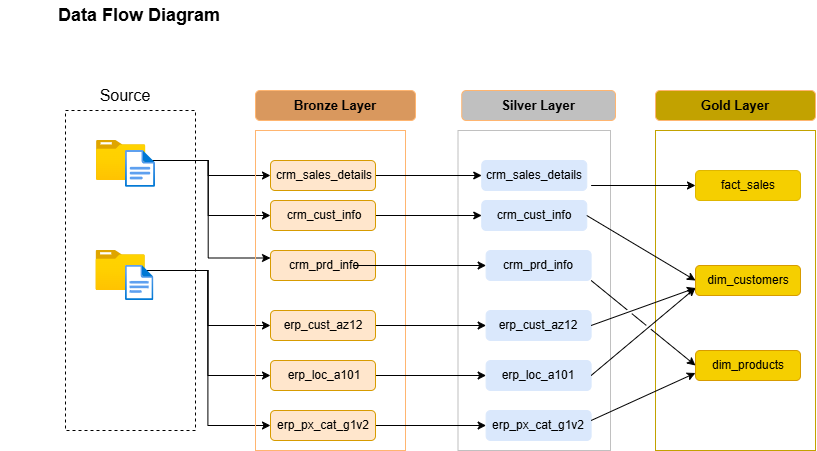

The diagram above was exported from draw.io. Its source (the exported page's mxGraphModel, read from the mxfile embedded in the PNG):
<mxGraphModel dx="1869" dy="626" grid="1" gridSize="10" guides="1" tooltips="1" connect="1" arrows="1" fold="1" page="1" pageScale="1" pageWidth="827" pageHeight="1169" math="0" shadow="0">
  <root>
    <mxCell id="0" />
    <mxCell id="1" parent="0" />
    <mxCell id="xalsXQz9BVXWHTUASQ02-1" parent="1" style="rounded=0;whiteSpace=wrap;html=1;fillColor=none;dashed=1;strokeColor=default;" value="" vertex="1">
      <mxGeometry height="320" width="130" x="10" y="140" as="geometry" />
    </mxCell>
    <mxCell id="xalsXQz9BVXWHTUASQ02-2" parent="1" style="text;html=1;whiteSpace=wrap;strokeColor=none;fillColor=none;align=center;verticalAlign=middle;rounded=0;" value="&lt;font style=&quot;font-size: 16px;&quot;&gt;Source&lt;/font&gt;" vertex="1">
      <mxGeometry height="30" width="70" x="35" y="110" as="geometry" />
    </mxCell>
    <mxCell id="xalsXQz9BVXWHTUASQ02-48" edge="1" parent="1" source="xalsXQz9BVXWHTUASQ02-3" style="edgeStyle=orthogonalEdgeStyle;rounded=0;orthogonalLoop=1;jettySize=auto;html=1;entryX=0;entryY=0.5;entryDx=0;entryDy=0;" target="xalsXQz9BVXWHTUASQ02-15">
      <mxGeometry relative="1" as="geometry" />
    </mxCell>
    <mxCell id="xalsXQz9BVXWHTUASQ02-49" edge="1" parent="1" source="xalsXQz9BVXWHTUASQ02-3" style="edgeStyle=orthogonalEdgeStyle;rounded=0;orthogonalLoop=1;jettySize=auto;html=1;entryX=0;entryY=0.5;entryDx=0;entryDy=0;" target="xalsXQz9BVXWHTUASQ02-14">
      <mxGeometry relative="1" as="geometry" />
    </mxCell>
    <mxCell id="xalsXQz9BVXWHTUASQ02-51" edge="1" parent="1" source="xalsXQz9BVXWHTUASQ02-3" style="edgeStyle=orthogonalEdgeStyle;rounded=0;orthogonalLoop=1;jettySize=auto;html=1;entryX=0;entryY=0.25;entryDx=0;entryDy=0;" target="xalsXQz9BVXWHTUASQ02-16">
      <mxGeometry relative="1" as="geometry" />
    </mxCell>
    <mxCell id="xalsXQz9BVXWHTUASQ02-3" parent="1" style="image;aspect=fixed;html=1;points=[];align=center;fontSize=12;image=img/lib/azure2/general/Folder_Blank.svg;" value="" vertex="1">
      <mxGeometry height="40" width="49.29" x="41" y="170" as="geometry" />
    </mxCell>
    <mxCell id="xalsXQz9BVXWHTUASQ02-52" edge="1" parent="1" source="xalsXQz9BVXWHTUASQ02-4" style="edgeStyle=orthogonalEdgeStyle;rounded=0;orthogonalLoop=1;jettySize=auto;html=1;entryX=0;entryY=0.5;entryDx=0;entryDy=0;" target="xalsXQz9BVXWHTUASQ02-17">
      <mxGeometry relative="1" as="geometry" />
    </mxCell>
    <mxCell id="xalsXQz9BVXWHTUASQ02-53" edge="1" parent="1" source="xalsXQz9BVXWHTUASQ02-4" style="edgeStyle=orthogonalEdgeStyle;rounded=0;orthogonalLoop=1;jettySize=auto;html=1;entryX=0;entryY=0.5;entryDx=0;entryDy=0;" target="xalsXQz9BVXWHTUASQ02-18">
      <mxGeometry relative="1" as="geometry" />
    </mxCell>
    <mxCell id="xalsXQz9BVXWHTUASQ02-54" edge="1" parent="1" source="xalsXQz9BVXWHTUASQ02-4" style="edgeStyle=orthogonalEdgeStyle;rounded=0;orthogonalLoop=1;jettySize=auto;html=1;entryX=0;entryY=0.5;entryDx=0;entryDy=0;" target="xalsXQz9BVXWHTUASQ02-19">
      <mxGeometry relative="1" as="geometry" />
    </mxCell>
    <mxCell id="xalsXQz9BVXWHTUASQ02-4" parent="1" style="image;aspect=fixed;html=1;points=[];align=center;fontSize=12;image=img/lib/azure2/general/Folder_Blank.svg;" value="" vertex="1">
      <mxGeometry height="40" width="49.29" x="40.5" y="280" as="geometry" />
    </mxCell>
    <mxCell id="xalsXQz9BVXWHTUASQ02-6" parent="1" style="image;aspect=fixed;html=1;points=[];align=center;fontSize=12;image=img/lib/azure2/general/File.svg;" value="" vertex="1">
      <mxGeometry height="35" width="28.41" x="70" y="295" as="geometry" />
    </mxCell>
    <mxCell id="xalsXQz9BVXWHTUASQ02-7" parent="1" style="image;aspect=fixed;html=1;points=[];align=center;fontSize=12;image=img/lib/azure2/general/File.svg;" value="" vertex="1">
      <mxGeometry height="36.97" width="30" x="70" y="180" as="geometry" />
    </mxCell>
    <mxCell id="xalsXQz9BVXWHTUASQ02-8" parent="1" style="rounded=1;whiteSpace=wrap;html=1;fontSize=12;fontColor=#000000;strokeColor=#FFB570;fillColor=#D9985E;" value="&lt;font style=&quot;font-size: 13px;&quot;&gt;&lt;b&gt;Bronze Layer&lt;/b&gt;&lt;/font&gt;" vertex="1">
      <mxGeometry height="30" width="160" x="200" y="120" as="geometry" />
    </mxCell>
    <mxCell id="xalsXQz9BVXWHTUASQ02-9" parent="1" style="rounded=1;whiteSpace=wrap;html=1;fontSize=12;fontColor=#000000;strokeColor=#FFB570;fillColor=#C0C0C0;" value="&lt;b&gt;&lt;font style=&quot;font-size: 13px;&quot;&gt;Silver Layer&lt;/font&gt;&lt;/b&gt;" vertex="1">
      <mxGeometry height="30" width="153.75" x="406.25" y="120" as="geometry" />
    </mxCell>
    <mxCell id="xalsXQz9BVXWHTUASQ02-10" parent="1" style="rounded=1;whiteSpace=wrap;html=1;fontSize=12;fontColor=#000000;strokeColor=#FFB570;fillColor=#C2A200;" value="&lt;font style=&quot;font-size: 13px;&quot;&gt;&lt;b&gt;Gold Layer&lt;/b&gt;&lt;/font&gt;" vertex="1">
      <mxGeometry height="30" width="160" x="600" y="120" as="geometry" />
    </mxCell>
    <mxCell id="xalsXQz9BVXWHTUASQ02-11" parent="1" style="rounded=0;whiteSpace=wrap;html=1;fillColor=none;strokeColor=#FFB570;" value="" vertex="1">
      <mxGeometry height="320" width="150" x="200" y="160" as="geometry" />
    </mxCell>
    <mxCell id="xalsXQz9BVXWHTUASQ02-12" parent="1" style="rounded=0;whiteSpace=wrap;html=1;fillColor=none;strokeColor=#C0C0C0;" value="" vertex="1">
      <mxGeometry height="320" width="152.5" x="402.5" y="160" as="geometry" />
    </mxCell>
    <mxCell id="xalsXQz9BVXWHTUASQ02-13" parent="1" style="rounded=0;whiteSpace=wrap;html=1;fillColor=none;strokeColor=#C2A200;" value="" vertex="1">
      <mxGeometry height="320" width="160" x="600" y="160" as="geometry" />
    </mxCell>
    <mxCell id="xalsXQz9BVXWHTUASQ02-55" edge="1" parent="1" source="xalsXQz9BVXWHTUASQ02-14" style="edgeStyle=orthogonalEdgeStyle;rounded=0;orthogonalLoop=1;jettySize=auto;html=1;entryX=0;entryY=0.5;entryDx=0;entryDy=0;" target="xalsXQz9BVXWHTUASQ02-20">
      <mxGeometry relative="1" as="geometry" />
    </mxCell>
    <mxCell id="xalsXQz9BVXWHTUASQ02-14" parent="1" style="rounded=1;whiteSpace=wrap;html=1;fillColor=#ffe6cc;strokeColor=#d79b00;" value="" vertex="1">
      <mxGeometry height="30" width="105" x="215" y="190" as="geometry" />
    </mxCell>
    <mxCell id="xalsXQz9BVXWHTUASQ02-56" edge="1" parent="1" source="xalsXQz9BVXWHTUASQ02-15" style="edgeStyle=orthogonalEdgeStyle;rounded=0;orthogonalLoop=1;jettySize=auto;html=1;" target="xalsXQz9BVXWHTUASQ02-21">
      <mxGeometry relative="1" as="geometry" />
    </mxCell>
    <mxCell id="xalsXQz9BVXWHTUASQ02-15" parent="1" style="rounded=1;whiteSpace=wrap;html=1;fillColor=#ffe6cc;strokeColor=#d79b00;" value="" vertex="1">
      <mxGeometry height="30" width="105" x="215" y="230" as="geometry" />
    </mxCell>
    <mxCell id="xalsXQz9BVXWHTUASQ02-16" parent="1" style="rounded=1;whiteSpace=wrap;html=1;fillColor=#ffe6cc;strokeColor=#d79b00;" value="" vertex="1">
      <mxGeometry height="30" width="105" x="215" y="280" as="geometry" />
    </mxCell>
    <mxCell id="xalsXQz9BVXWHTUASQ02-58" edge="1" parent="1" source="xalsXQz9BVXWHTUASQ02-17" style="edgeStyle=orthogonalEdgeStyle;rounded=0;orthogonalLoop=1;jettySize=auto;html=1;entryX=0;entryY=0.5;entryDx=0;entryDy=0;" target="xalsXQz9BVXWHTUASQ02-23">
      <mxGeometry relative="1" as="geometry" />
    </mxCell>
    <mxCell id="xalsXQz9BVXWHTUASQ02-17" parent="1" style="rounded=1;whiteSpace=wrap;html=1;fillColor=#ffe6cc;strokeColor=#d79b00;" value="" vertex="1">
      <mxGeometry height="30" width="105" x="215" y="340" as="geometry" />
    </mxCell>
    <mxCell id="xalsXQz9BVXWHTUASQ02-59" edge="1" parent="1" source="xalsXQz9BVXWHTUASQ02-18" style="edgeStyle=orthogonalEdgeStyle;rounded=0;orthogonalLoop=1;jettySize=auto;html=1;entryX=0;entryY=0.5;entryDx=0;entryDy=0;" target="xalsXQz9BVXWHTUASQ02-24">
      <mxGeometry relative="1" as="geometry" />
    </mxCell>
    <mxCell id="xalsXQz9BVXWHTUASQ02-18" parent="1" style="rounded=1;whiteSpace=wrap;html=1;fillColor=#ffe6cc;strokeColor=#d79b00;" value="" vertex="1">
      <mxGeometry height="30" width="105" x="215" y="390" as="geometry" />
    </mxCell>
    <mxCell id="xalsXQz9BVXWHTUASQ02-61" edge="1" parent="1" source="xalsXQz9BVXWHTUASQ02-19" style="edgeStyle=orthogonalEdgeStyle;rounded=0;orthogonalLoop=1;jettySize=auto;html=1;entryX=0;entryY=0.5;entryDx=0;entryDy=0;" target="xalsXQz9BVXWHTUASQ02-25">
      <mxGeometry relative="1" as="geometry" />
    </mxCell>
    <mxCell id="xalsXQz9BVXWHTUASQ02-19" parent="1" style="rounded=1;whiteSpace=wrap;html=1;fillColor=#ffe6cc;strokeColor=#d79b00;" value="" vertex="1">
      <mxGeometry height="30" width="105" x="215" y="440" as="geometry" />
    </mxCell>
    <mxCell id="xalsXQz9BVXWHTUASQ02-20" parent="1" style="rounded=1;whiteSpace=wrap;html=1;fillColor=#dae8fc;strokeColor=#DAE8FC;" value="&lt;div&gt;&lt;br/&gt;&lt;/div&gt;" vertex="1">
      <mxGeometry height="30" width="105" x="426.25" y="190" as="geometry" />
    </mxCell>
    <mxCell id="xalsXQz9BVXWHTUASQ02-21" parent="1" style="rounded=1;whiteSpace=wrap;html=1;fillColor=#DAE8FC;strokeColor=#DAE8FC;" value="" vertex="1">
      <mxGeometry height="30" width="105" x="426.25" y="230" as="geometry" />
    </mxCell>
    <mxCell id="xalsXQz9BVXWHTUASQ02-22" parent="1" style="rounded=1;whiteSpace=wrap;html=1;fillColor=#DAE8FC;strokeColor=#DAE8FC;" value="" vertex="1">
      <mxGeometry height="30" width="105" x="430.63" y="280" as="geometry" />
    </mxCell>
    <mxCell id="xalsXQz9BVXWHTUASQ02-23" parent="1" style="rounded=1;whiteSpace=wrap;html=1;fillColor=#DAE8FC;strokeColor=#DAE8FC;" value="" vertex="1">
      <mxGeometry height="30" width="105" x="430.63" y="340" as="geometry" />
    </mxCell>
    <mxCell id="xalsXQz9BVXWHTUASQ02-24" parent="1" style="rounded=1;whiteSpace=wrap;html=1;fillColor=#DAE8FC;strokeColor=#DAE8FC;" value="" vertex="1">
      <mxGeometry height="30" width="105" x="430.63" y="390" as="geometry" />
    </mxCell>
    <mxCell id="xalsXQz9BVXWHTUASQ02-25" parent="1" style="rounded=1;whiteSpace=wrap;html=1;fillColor=#DAE8FC;strokeColor=#DAE8FC;" value="" vertex="1">
      <mxGeometry height="30" width="105" x="430.63" y="440" as="geometry" />
    </mxCell>
    <mxCell id="xalsXQz9BVXWHTUASQ02-26" parent="1" style="rounded=1;whiteSpace=wrap;html=1;fillColor=#F5CF00;strokeColor=#DFB600;" value="" vertex="1">
      <mxGeometry height="30" width="105" x="640" y="200" as="geometry" />
    </mxCell>
    <mxCell id="xalsXQz9BVXWHTUASQ02-27" parent="1" style="rounded=1;whiteSpace=wrap;html=1;fillColor=#F5CF00;strokeColor=#d79b00;" value="" vertex="1">
      <mxGeometry height="30" width="105" x="640" y="295" as="geometry" />
    </mxCell>
    <mxCell id="xalsXQz9BVXWHTUASQ02-28" parent="1" style="rounded=1;whiteSpace=wrap;html=1;fillColor=#F5CF00;strokeColor=#d79b00;" value="" vertex="1">
      <mxGeometry height="30" width="105" x="640" y="380" as="geometry" />
    </mxCell>
    <mxCell id="xalsXQz9BVXWHTUASQ02-29" parent="1" style="text;html=1;whiteSpace=wrap;strokeColor=none;fillColor=none;align=center;verticalAlign=middle;rounded=0;" value="crm_sales_details" vertex="1">
      <mxGeometry height="30" width="57.5" x="240" y="190" as="geometry" />
    </mxCell>
    <mxCell id="xalsXQz9BVXWHTUASQ02-30" parent="1" style="text;html=1;whiteSpace=wrap;strokeColor=none;fillColor=none;align=center;verticalAlign=middle;rounded=0;" value="crm_sales_details" vertex="1">
      <mxGeometry height="30" width="57.5" x="450" y="190" as="geometry" />
    </mxCell>
    <mxCell id="xalsXQz9BVXWHTUASQ02-31" parent="1" style="text;html=1;whiteSpace=wrap;strokeColor=none;fillColor=none;align=center;verticalAlign=middle;rounded=0;" value="crm_cust_info" vertex="1">
      <mxGeometry height="30" width="57.5" x="240" y="230" as="geometry" />
    </mxCell>
    <mxCell id="xalsXQz9BVXWHTUASQ02-32" parent="1" style="text;html=1;whiteSpace=wrap;strokeColor=none;fillColor=none;align=center;verticalAlign=middle;rounded=0;" value="crm_cust_info" vertex="1">
      <mxGeometry height="30" width="57.5" x="450" y="230" as="geometry" />
    </mxCell>
    <mxCell id="xalsXQz9BVXWHTUASQ02-57" edge="1" parent="1" source="xalsXQz9BVXWHTUASQ02-33" style="edgeStyle=orthogonalEdgeStyle;rounded=0;orthogonalLoop=1;jettySize=auto;html=1;entryX=0;entryY=0.5;entryDx=0;entryDy=0;" target="xalsXQz9BVXWHTUASQ02-22">
      <mxGeometry relative="1" as="geometry" />
    </mxCell>
    <mxCell id="xalsXQz9BVXWHTUASQ02-33" parent="1" style="text;html=1;whiteSpace=wrap;strokeColor=none;fillColor=none;align=center;verticalAlign=middle;rounded=0;" value="crm_prd_info" vertex="1">
      <mxGeometry height="30" width="57.5" x="240" y="280" as="geometry" />
    </mxCell>
    <mxCell id="xalsXQz9BVXWHTUASQ02-34" parent="1" style="text;html=1;whiteSpace=wrap;strokeColor=none;fillColor=none;align=center;verticalAlign=middle;rounded=0;" value="crm_prd_info" vertex="1">
      <mxGeometry height="30" width="57.5" x="454.38" y="280" as="geometry" />
    </mxCell>
    <mxCell id="xalsXQz9BVXWHTUASQ02-35" parent="1" style="text;html=1;whiteSpace=wrap;strokeColor=none;fillColor=none;align=center;verticalAlign=middle;rounded=0;" value="erp_cust_az12" vertex="1">
      <mxGeometry height="30" width="57.5" x="238.75" y="340" as="geometry" />
    </mxCell>
    <mxCell id="xalsXQz9BVXWHTUASQ02-36" parent="1" style="text;html=1;whiteSpace=wrap;strokeColor=none;fillColor=none;align=center;verticalAlign=middle;rounded=0;" value="erp_cust_az12" vertex="1">
      <mxGeometry height="30" width="57.5" x="454.38" y="340" as="geometry" />
    </mxCell>
    <mxCell id="xalsXQz9BVXWHTUASQ02-37" parent="1" style="text;html=1;whiteSpace=wrap;strokeColor=none;fillColor=none;align=center;verticalAlign=middle;rounded=0;" value="erp_loc_a101" vertex="1">
      <mxGeometry height="30" width="57.5" x="240" y="390" as="geometry" />
    </mxCell>
    <mxCell id="xalsXQz9BVXWHTUASQ02-38" parent="1" style="text;html=1;whiteSpace=wrap;strokeColor=none;fillColor=none;align=center;verticalAlign=middle;rounded=0;" value="erp_loc_a101" vertex="1">
      <mxGeometry height="30" width="57.5" x="454.38" y="390" as="geometry" />
    </mxCell>
    <mxCell id="xalsXQz9BVXWHTUASQ02-39" parent="1" style="text;html=1;whiteSpace=wrap;strokeColor=none;fillColor=none;align=center;verticalAlign=middle;rounded=0;" value="erp_px_cat_g1v2" vertex="1">
      <mxGeometry height="30" width="57.5" x="238.75" y="440" as="geometry" />
    </mxCell>
    <mxCell id="xalsXQz9BVXWHTUASQ02-40" parent="1" style="text;html=1;whiteSpace=wrap;strokeColor=none;fillColor=none;align=center;verticalAlign=middle;rounded=0;" value="erp_px_cat_g1v2" vertex="1">
      <mxGeometry height="30" width="57.5" x="454.38" y="440" as="geometry" />
    </mxCell>
    <mxCell id="xalsXQz9BVXWHTUASQ02-41" parent="1" style="text;html=1;whiteSpace=wrap;strokeColor=none;fillColor=none;align=center;verticalAlign=middle;rounded=0;" value="fact_sales" vertex="1">
      <mxGeometry height="30" width="57.5" x="663.75" y="200" as="geometry" />
    </mxCell>
    <mxCell id="xalsXQz9BVXWHTUASQ02-42" parent="1" style="text;html=1;whiteSpace=wrap;strokeColor=none;fillColor=none;align=center;verticalAlign=middle;rounded=0;" value="dim_customers" vertex="1">
      <mxGeometry height="30" width="57.5" x="663.75" y="295" as="geometry" />
    </mxCell>
    <mxCell id="xalsXQz9BVXWHTUASQ02-43" parent="1" style="text;html=1;whiteSpace=wrap;strokeColor=none;fillColor=none;align=center;verticalAlign=middle;rounded=0;" value="dim_products" vertex="1">
      <mxGeometry height="30" width="57.5" x="663.75" y="380" as="geometry" />
    </mxCell>
    <mxCell id="xalsXQz9BVXWHTUASQ02-45" parent="1" style="text;html=1;whiteSpace=wrap;strokeColor=none;fillColor=none;align=center;verticalAlign=middle;rounded=0;" value="&lt;font style=&quot;font-size: 18px;&quot;&gt;&lt;b&gt;Data Flow Diagram&lt;/b&gt;&lt;/font&gt;" vertex="1">
      <mxGeometry height="30" width="280" x="-55.8" y="30" as="geometry" />
    </mxCell>
    <mxCell id="9aqhe9MxHr9kEydOEbmo-1" edge="1" parent="1" style="endArrow=classic;html=1;rounded=0;entryX=0;entryY=0.5;entryDx=0;entryDy=0;" target="xalsXQz9BVXWHTUASQ02-26" value="">
      <mxGeometry height="50" relative="1" width="50" as="geometry">
        <mxPoint x="535.63" y="215" as="sourcePoint" />
        <mxPoint x="585.63" y="165" as="targetPoint" />
      </mxGeometry>
    </mxCell>
    <mxCell id="9aqhe9MxHr9kEydOEbmo-2" edge="1" parent="1" source="xalsXQz9BVXWHTUASQ02-21" style="endArrow=classic;html=1;rounded=0;exitX=1;exitY=0.5;exitDx=0;exitDy=0;entryX=0;entryY=0.5;entryDx=0;entryDy=0;jumpStyle=gap;" target="xalsXQz9BVXWHTUASQ02-27" value="">
      <mxGeometry height="50" relative="1" width="50" as="geometry">
        <mxPoint x="535.63" y="270" as="sourcePoint" />
        <mxPoint x="585.63" y="220" as="targetPoint" />
      </mxGeometry>
    </mxCell>
    <mxCell id="9aqhe9MxHr9kEydOEbmo-3" edge="1" parent="1" source="xalsXQz9BVXWHTUASQ02-23" style="endArrow=classic;html=1;rounded=0;exitX=1;exitY=0.5;exitDx=0;exitDy=0;entryX=0;entryY=0.75;entryDx=0;entryDy=0;jumpStyle=gap;" target="xalsXQz9BVXWHTUASQ02-27" value="">
      <mxGeometry height="50" relative="1" width="50" as="geometry">
        <mxPoint x="550" y="360" as="sourcePoint" />
        <mxPoint x="600" y="310" as="targetPoint" />
      </mxGeometry>
    </mxCell>
    <mxCell id="9aqhe9MxHr9kEydOEbmo-4" edge="1" parent="1" source="xalsXQz9BVXWHTUASQ02-24" style="endArrow=classic;html=1;rounded=0;exitX=1;exitY=0.5;exitDx=0;exitDy=0;entryX=0;entryY=0.75;entryDx=0;entryDy=0;jumpStyle=gap;" target="xalsXQz9BVXWHTUASQ02-27" value="">
      <mxGeometry height="50" relative="1" width="50" as="geometry">
        <mxPoint x="536" y="397" as="sourcePoint" />
        <mxPoint x="640" y="360" as="targetPoint" />
      </mxGeometry>
    </mxCell>
    <mxCell id="9aqhe9MxHr9kEydOEbmo-5" edge="1" parent="1" source="xalsXQz9BVXWHTUASQ02-22" style="endArrow=classic;html=1;rounded=0;entryX=0;entryY=0.5;entryDx=0;entryDy=0;exitX=1;exitY=1;exitDx=0;exitDy=0;jumpStyle=gap;" target="xalsXQz9BVXWHTUASQ02-28" value="">
      <mxGeometry height="50" relative="1" width="50" as="geometry">
        <mxPoint x="550" y="350" as="sourcePoint" />
        <mxPoint x="600" y="300" as="targetPoint" />
      </mxGeometry>
    </mxCell>
    <mxCell id="9aqhe9MxHr9kEydOEbmo-6" edge="1" parent="1" style="endArrow=classic;html=1;rounded=0;entryX=0;entryY=0.75;entryDx=0;entryDy=0;jumpStyle=gap;" target="xalsXQz9BVXWHTUASQ02-28" value="">
      <mxGeometry height="50" relative="1" width="50" as="geometry">
        <mxPoint x="535.63" y="450" as="sourcePoint" />
        <mxPoint x="585.63" y="400" as="targetPoint" />
      </mxGeometry>
    </mxCell>
  </root>
</mxGraphModel>